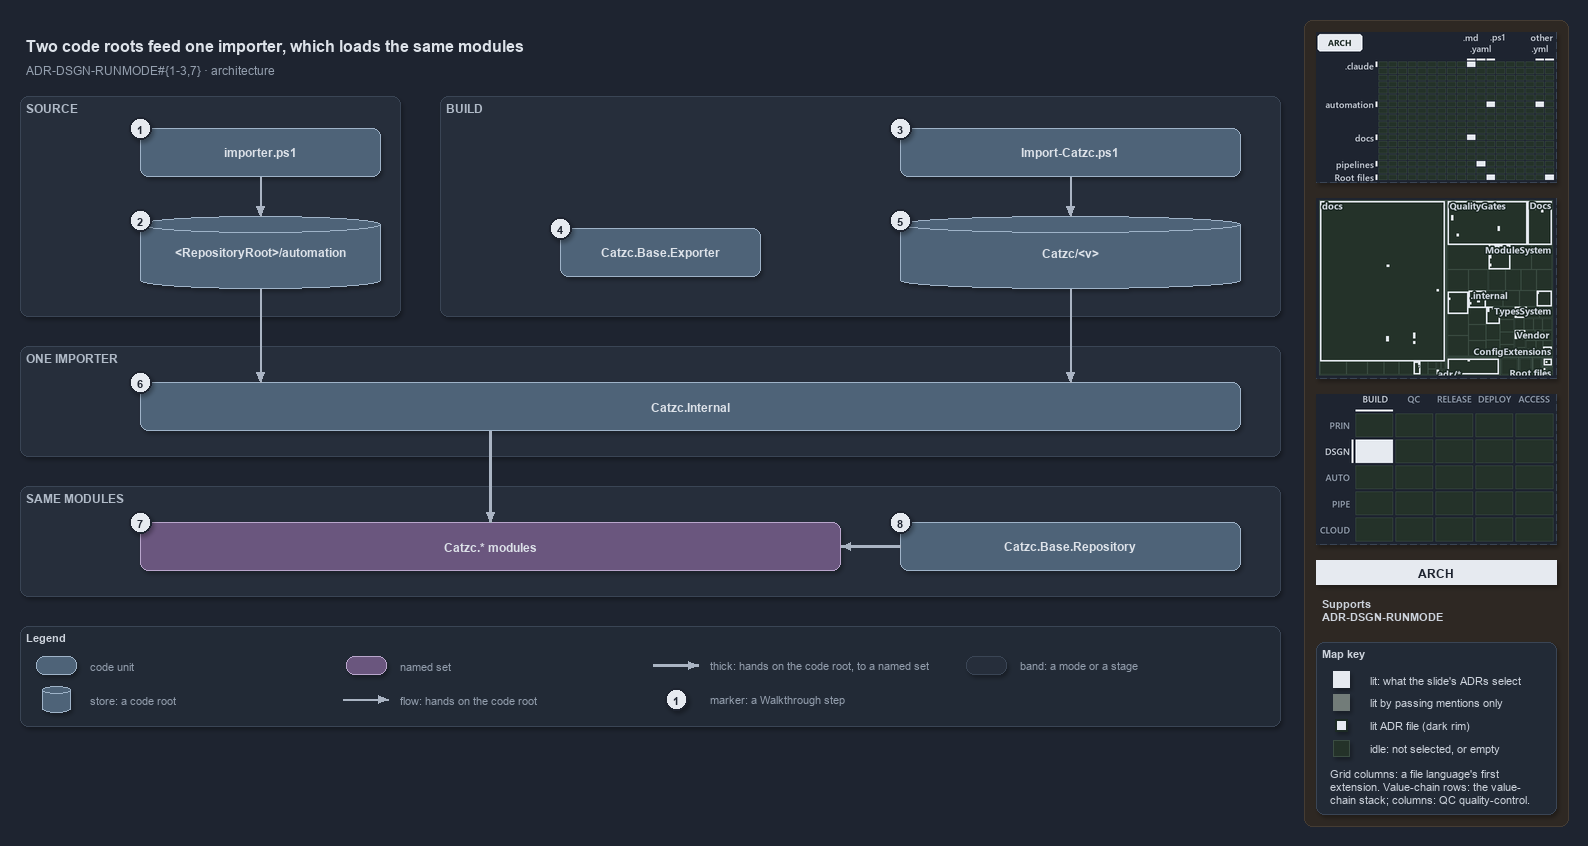

The diagram above was exported from draw.io. Its source (the exported page's mxGraphModel, read from the mxfile embedded in the PNG):
<mxGraphModel dx="1024" dy="768" grid="0" gridSize="10" guides="1" tooltips="1" connect="1" arrows="1" fold="1" page="1" pageScale="1" pageWidth="1572" pageHeight="740" background="#1E2430" math="0" shadow="1">
  <root>
    <mxCell id="0" />
    <mxCell id="1" parent="0" />
    <mxCell id="sidebar-bg" value="" style="rounded=1;arcSize=2;html=1;fillColor=#2E2823;strokeColor=#453C33;shadow=0;" vertex="1" parent="1">
      <mxGeometry x="1304" y="4" width="264" height="806" as="geometry" />
    </mxCell>
    <mxCell id="title" value="Two code roots feed one importer, which loads the same modules" style="text;html=1;align=left;verticalAlign=middle;fontSize=16;fontStyle=1;fontColor=#DDE2E9;" vertex="1" parent="1">
      <mxGeometry x="20" y="14" width="1260" height="30" as="geometry" />
    </mxCell>
    <mxCell id="subtitle" value="ADR-DSGN-RUNMODE#{1-3,7} &amp;#183; architecture" style="text;html=1;align=left;verticalAlign=middle;fontSize=12;fontColor=#949FAE;" vertex="1" parent="1">
      <mxGeometry x="20" y="44" width="1240" height="20" as="geometry" />
    </mxCell>
    <mxCell id="band-source" value="SOURCE" style="rounded=1;html=1;arcSize=3;fillColor=#262E3B;strokeColor=#3A4555;verticalAlign=top;align=left;spacingLeft=8;fontStyle=1;fontSize=12;fontColor=#B0BAC7;" vertex="1" parent="1">
      <mxGeometry x="20" y="80" width="380" height="220" as="geometry" />
    </mxCell>
    <mxCell id="band-build" value="BUILD" style="rounded=1;html=1;arcSize=3;fillColor=#262E3B;strokeColor=#3A4555;verticalAlign=top;align=left;spacingLeft=8;fontStyle=1;fontSize=12;fontColor=#B0BAC7;" vertex="1" parent="1">
      <mxGeometry x="440" y="80" width="840" height="220" as="geometry" />
    </mxCell>
    <mxCell id="band-importer" value="ONE IMPORTER" style="rounded=1;html=1;arcSize=3;fillColor=#262E3B;strokeColor=#3A4555;verticalAlign=top;align=left;spacingLeft=8;fontStyle=1;fontSize=12;fontColor=#B0BAC7;" vertex="1" parent="1">
      <mxGeometry x="20" y="330" width="1260" height="110" as="geometry" />
    </mxCell>
    <mxCell id="band-modules" value="SAME MODULES" style="rounded=1;html=1;arcSize=3;fillColor=#262E3B;strokeColor=#3A4555;verticalAlign=top;align=left;spacingLeft=8;fontStyle=1;fontSize=12;fontColor=#B0BAC7;" vertex="1" parent="1">
      <mxGeometry x="20" y="470" width="1260" height="110" as="geometry" />
    </mxCell>
    <mxCell id="g-importer" value="&lt;b&gt;importer.ps1&lt;/b&gt;" style="rounded=1;whiteSpace=wrap;html=1;arcSize=20;fillColor=#4E6378;strokeColor=#9FB3C8;fontColor=#DDE2E9;fontSize=12;" vertex="1" parent="1">
      <mxGeometry x="140" y="112" width="240" height="48" as="geometry" />
    </mxCell>
    <mxCell id="g-source-root" value="&lt;b&gt;&amp;lt;RepositoryRoot&amp;gt;/automation&lt;/b&gt;" style="shape=cylinder3;boundedLbl=1;backgroundOutline=1;size=8;whiteSpace=wrap;html=1;fillColor=#4E6378;strokeColor=#9FB3C8;fontColor=#DDE2E9;fontSize=12;" vertex="1" parent="1">
      <mxGeometry x="140" y="200" width="240" height="72" as="geometry" />
    </mxCell>
    <mxCell id="g-import-catzc" value="&lt;b&gt;Import-Catzc.ps1&lt;/b&gt;" style="rounded=1;whiteSpace=wrap;html=1;arcSize=20;fillColor=#4E6378;strokeColor=#9FB3C8;fontColor=#DDE2E9;fontSize=12;" vertex="1" parent="1">
      <mxGeometry x="900" y="112" width="340" height="48" as="geometry" />
    </mxCell>
    <mxCell id="g-exporter" value="&lt;b&gt;Catzc.Base.Exporter&lt;/b&gt;" style="rounded=1;whiteSpace=wrap;html=1;arcSize=20;fillColor=#4E6378;strokeColor=#9FB3C8;fontColor=#DDE2E9;fontSize=12;" vertex="1" parent="1">
      <mxGeometry x="560" y="212" width="200" height="48" as="geometry" />
    </mxCell>
    <mxCell id="g-build-root" value="&lt;b&gt;Catzc/&amp;lt;v&amp;gt;&lt;/b&gt;" style="shape=cylinder3;boundedLbl=1;backgroundOutline=1;size=8;whiteSpace=wrap;html=1;fillColor=#4E6378;strokeColor=#9FB3C8;fontColor=#DDE2E9;fontSize=12;" vertex="1" parent="1">
      <mxGeometry x="900" y="200" width="340" height="72" as="geometry" />
    </mxCell>
    <mxCell id="g-internal" value="&lt;b&gt;Catzc.Internal&lt;/b&gt;" style="rounded=1;whiteSpace=wrap;html=1;arcSize=20;fillColor=#4E6378;strokeColor=#9FB3C8;fontColor=#DDE2E9;fontSize=12;" vertex="1" parent="1">
      <mxGeometry x="140" y="366" width="1100" height="48" as="geometry" />
    </mxCell>
    <mxCell id="g-modules" value="&lt;b&gt;Catzc.* modules&lt;/b&gt;" style="rounded=1;whiteSpace=wrap;html=1;arcSize=20;fillColor=#6A567E;strokeColor=#B9A6CC;fontColor=#DDE2E9;fontSize=12;" vertex="1" parent="1">
      <mxGeometry x="140" y="506" width="700" height="48" as="geometry" />
    </mxCell>
    <mxCell id="g-repository" value="&lt;b&gt;Catzc.Base.Repository&lt;/b&gt;" style="rounded=1;whiteSpace=wrap;html=1;arcSize=20;fillColor=#4E6378;strokeColor=#9FB3C8;fontColor=#DDE2E9;fontSize=12;" vertex="1" parent="1">
      <mxGeometry x="900" y="506" width="340" height="48" as="geometry" />
    </mxCell>
    <mxCell id="p-e-importer-root-a" value="" style="text;html=1;strokeColor=none;fillColor=none;" vertex="1" parent="1">
      <mxGeometry x="260" y="160" width="1" height="1" as="geometry" />
    </mxCell>
    <mxCell id="p-e-importer-root-b" value="" style="text;html=1;strokeColor=none;fillColor=none;" vertex="1" parent="1">
      <mxGeometry x="260" y="200" width="1" height="1" as="geometry" />
    </mxCell>
    <mxCell id="e-importer-root" value="" style="edgeStyle=orthogonalEdgeStyle;rounded=1;html=1;fontSize=11;endArrow=block;strokeColor=#AAB4C3;fontColor=#CDD3DC;shadow=0;" edge="1" parent="1" source="p-e-importer-root-a" target="p-e-importer-root-b">
      <mxGeometry relative="1" as="geometry" />
    </mxCell>
    <mxCell id="p-e-import-build-a" value="" style="text;html=1;strokeColor=none;fillColor=none;" vertex="1" parent="1">
      <mxGeometry x="1070" y="160" width="1" height="1" as="geometry" />
    </mxCell>
    <mxCell id="p-e-import-build-b" value="" style="text;html=1;strokeColor=none;fillColor=none;" vertex="1" parent="1">
      <mxGeometry x="1070" y="200" width="1" height="1" as="geometry" />
    </mxCell>
    <mxCell id="e-import-build" value="" style="edgeStyle=orthogonalEdgeStyle;rounded=1;html=1;fontSize=11;endArrow=block;strokeColor=#AAB4C3;fontColor=#CDD3DC;shadow=0;" edge="1" parent="1" source="p-e-import-build-a" target="p-e-import-build-b">
      <mxGeometry relative="1" as="geometry" />
    </mxCell>
    <mxCell id="p-e-source-internal-a" value="" style="text;html=1;strokeColor=none;fillColor=none;" vertex="1" parent="1">
      <mxGeometry x="260" y="272" width="1" height="1" as="geometry" />
    </mxCell>
    <mxCell id="p-e-source-internal-b" value="" style="text;html=1;strokeColor=none;fillColor=none;" vertex="1" parent="1">
      <mxGeometry x="260" y="366" width="1" height="1" as="geometry" />
    </mxCell>
    <mxCell id="e-source-internal" value="" style="edgeStyle=orthogonalEdgeStyle;rounded=1;html=1;fontSize=11;endArrow=block;strokeColor=#AAB4C3;fontColor=#CDD3DC;shadow=0;" edge="1" parent="1" source="p-e-source-internal-a" target="p-e-source-internal-b">
      <mxGeometry relative="1" as="geometry" />
    </mxCell>
    <mxCell id="p-e-build-internal-a" value="" style="text;html=1;strokeColor=none;fillColor=none;" vertex="1" parent="1">
      <mxGeometry x="1070" y="272" width="1" height="1" as="geometry" />
    </mxCell>
    <mxCell id="p-e-build-internal-b" value="" style="text;html=1;strokeColor=none;fillColor=none;" vertex="1" parent="1">
      <mxGeometry x="1070" y="366" width="1" height="1" as="geometry" />
    </mxCell>
    <mxCell id="e-build-internal" value="" style="edgeStyle=orthogonalEdgeStyle;rounded=1;html=1;fontSize=11;endArrow=block;strokeColor=#AAB4C3;fontColor=#CDD3DC;shadow=0;" edge="1" parent="1" source="p-e-build-internal-a" target="p-e-build-internal-b">
      <mxGeometry relative="1" as="geometry" />
    </mxCell>
    <mxCell id="p-e-internal-modules-a" value="" style="text;html=1;strokeColor=none;fillColor=none;" vertex="1" parent="1">
      <mxGeometry x="490" y="414" width="1" height="1" as="geometry" />
    </mxCell>
    <mxCell id="p-e-internal-modules-b" value="" style="text;html=1;strokeColor=none;fillColor=none;" vertex="1" parent="1">
      <mxGeometry x="490" y="506" width="1" height="1" as="geometry" />
    </mxCell>
    <mxCell id="e-internal-modules" value="" style="edgeStyle=orthogonalEdgeStyle;rounded=1;html=1;fontSize=11;endArrow=block;strokeColor=#AAB4C3;strokeWidth=2.5;fontColor=#CDD3DC;shadow=0;" edge="1" parent="1" source="p-e-internal-modules-a" target="p-e-internal-modules-b">
      <mxGeometry relative="1" as="geometry" />
    </mxCell>
    <mxCell id="p-e-repository-modules-a" value="" style="text;html=1;strokeColor=none;fillColor=none;" vertex="1" parent="1">
      <mxGeometry x="900" y="530" width="1" height="1" as="geometry" />
    </mxCell>
    <mxCell id="p-e-repository-modules-b" value="" style="text;html=1;strokeColor=none;fillColor=none;" vertex="1" parent="1">
      <mxGeometry x="840" y="530" width="1" height="1" as="geometry" />
    </mxCell>
    <mxCell id="e-repository-modules" value="" style="edgeStyle=orthogonalEdgeStyle;rounded=1;html=1;fontSize=11;endArrow=block;strokeColor=#AAB4C3;strokeWidth=2.5;fontColor=#CDD3DC;shadow=0;" edge="1" parent="1" source="p-e-repository-modules-a" target="p-e-repository-modules-b">
      <mxGeometry relative="1" as="geometry" />
    </mxCell>
    <mxCell id="mark-1" value="1" style="ellipse;html=1;fillColor=#E6EAF0;strokeColor=#1E2430;strokeWidth=2;fontColor=#1E2430;fontStyle=1;fontSize=11;" vertex="1" parent="1">
      <mxGeometry x="129" y="101" width="22" height="22" as="geometry" />
    </mxCell>
    <mxCell id="mark-2" value="2" style="ellipse;html=1;fillColor=#E6EAF0;strokeColor=#1E2430;strokeWidth=2;fontColor=#1E2430;fontStyle=1;fontSize=11;" vertex="1" parent="1">
      <mxGeometry x="129" y="193" width="22" height="22" as="geometry" />
    </mxCell>
    <mxCell id="mark-3" value="3" style="ellipse;html=1;fillColor=#E6EAF0;strokeColor=#1E2430;strokeWidth=2;fontColor=#1E2430;fontStyle=1;fontSize=11;" vertex="1" parent="1">
      <mxGeometry x="889" y="101" width="22" height="22" as="geometry" />
    </mxCell>
    <mxCell id="mark-4" value="4" style="ellipse;html=1;fillColor=#E6EAF0;strokeColor=#1E2430;strokeWidth=2;fontColor=#1E2430;fontStyle=1;fontSize=11;" vertex="1" parent="1">
      <mxGeometry x="549" y="201" width="22" height="22" as="geometry" />
    </mxCell>
    <mxCell id="mark-5" value="5" style="ellipse;html=1;fillColor=#E6EAF0;strokeColor=#1E2430;strokeWidth=2;fontColor=#1E2430;fontStyle=1;fontSize=11;" vertex="1" parent="1">
      <mxGeometry x="889" y="193" width="22" height="22" as="geometry" />
    </mxCell>
    <mxCell id="mark-6" value="6" style="ellipse;html=1;fillColor=#E6EAF0;strokeColor=#1E2430;strokeWidth=2;fontColor=#1E2430;fontStyle=1;fontSize=11;" vertex="1" parent="1">
      <mxGeometry x="129" y="355" width="22" height="22" as="geometry" />
    </mxCell>
    <mxCell id="mark-7" value="7" style="ellipse;html=1;fillColor=#E6EAF0;strokeColor=#1E2430;strokeWidth=2;fontColor=#1E2430;fontStyle=1;fontSize=11;" vertex="1" parent="1">
      <mxGeometry x="129" y="495" width="22" height="22" as="geometry" />
    </mxCell>
    <mxCell id="mark-8" value="8" style="ellipse;html=1;fillColor=#E6EAF0;strokeColor=#1E2430;strokeWidth=2;fontColor=#1E2430;fontStyle=1;fontSize=11;" vertex="1" parent="1">
      <mxGeometry x="889" y="495" width="22" height="22" as="geometry" />
    </mxCell>
    <mxCell id="legend" value="&lt;b&gt;Legend&lt;/b&gt;" style="rounded=1;whiteSpace=wrap;html=1;arcSize=6;fillColor=#222A36;strokeColor=#3A4555;align=left;verticalAlign=top;spacing=8;fontSize=11;fontColor=#CDD3DC;" vertex="1" parent="1">
      <mxGeometry x="20" y="610" width="1260" height="100" as="geometry" />
    </mxCell>
    <mxCell id="legend-0" value="" style="rounded=1;whiteSpace=wrap;html=1;arcSize=20;fillColor=#4E6378;strokeColor=#9FB3C8;fontColor=#DDE2E9;" vertex="1" parent="1">
      <mxGeometry x="36" y="640" width="40" height="18" as="geometry" />
    </mxCell>
    <mxCell id="legend-0-text" value="code unit" style="text;html=1;align=left;verticalAlign=middle;fontSize=11;fontColor=#949FAE;" vertex="1" parent="1">
      <mxGeometry x="84" y="639" width="260" height="20" as="geometry" />
    </mxCell>
    <mxCell id="legend-1" value="" style="shape=cylinder3;boundedLbl=1;backgroundOutline=1;size=8;whiteSpace=wrap;html=1;fillColor=#4E6378;strokeColor=#9FB3C8;fontColor=#DDE2E9;" vertex="1" parent="1">
      <mxGeometry x="42" y="670" width="28" height="26" as="geometry" />
    </mxCell>
    <mxCell id="legend-1-text" value="store: a code root" style="text;html=1;align=left;verticalAlign=middle;fontSize=11;fontColor=#949FAE;" vertex="1" parent="1">
      <mxGeometry x="84" y="673" width="260" height="20" as="geometry" />
    </mxCell>
    <mxCell id="legend-2" value="" style="rounded=1;whiteSpace=wrap;html=1;arcSize=20;fillColor=#6A567E;strokeColor=#B9A6CC;fontColor=#DDE2E9;" vertex="1" parent="1">
      <mxGeometry x="346" y="640" width="40" height="18" as="geometry" />
    </mxCell>
    <mxCell id="legend-2-text" value="named set" style="text;html=1;align=left;verticalAlign=middle;fontSize=11;fontColor=#949FAE;" vertex="1" parent="1">
      <mxGeometry x="394" y="639" width="260" height="20" as="geometry" />
    </mxCell>
    <mxCell id="p-legend-3-a" value="" style="text;html=1;strokeColor=none;fillColor=none;" vertex="1" parent="1">
      <mxGeometry x="342" y="683" width="1" height="1" as="geometry" />
    </mxCell>
    <mxCell id="p-legend-3-b" value="" style="text;html=1;strokeColor=none;fillColor=none;" vertex="1" parent="1">
      <mxGeometry x="388" y="683" width="1" height="1" as="geometry" />
    </mxCell>
    <mxCell id="legend-3" value="" style="edgeStyle=orthogonalEdgeStyle;rounded=1;html=1;fontSize=11;endArrow=block;strokeColor=#AAB4C3;fontColor=#CDD3DC;shadow=0;" edge="1" parent="1" source="p-legend-3-a" target="p-legend-3-b">
      <mxGeometry relative="1" as="geometry" />
    </mxCell>
    <mxCell id="legend-3-text" value="flow: hands on the code root" style="text;html=1;align=left;verticalAlign=middle;fontSize=11;fontColor=#949FAE;" vertex="1" parent="1">
      <mxGeometry x="394" y="673" width="260" height="20" as="geometry" />
    </mxCell>
    <mxCell id="p-legend-4-a" value="" style="text;html=1;strokeColor=none;fillColor=none;" vertex="1" parent="1">
      <mxGeometry x="652" y="649" width="1" height="1" as="geometry" />
    </mxCell>
    <mxCell id="p-legend-4-b" value="" style="text;html=1;strokeColor=none;fillColor=none;" vertex="1" parent="1">
      <mxGeometry x="698" y="649" width="1" height="1" as="geometry" />
    </mxCell>
    <mxCell id="legend-4" value="" style="edgeStyle=orthogonalEdgeStyle;rounded=1;html=1;fontSize=11;endArrow=block;strokeColor=#AAB4C3;strokeWidth=2.5;fontColor=#CDD3DC;shadow=0;" edge="1" parent="1" source="p-legend-4-a" target="p-legend-4-b">
      <mxGeometry relative="1" as="geometry" />
    </mxCell>
    <mxCell id="legend-4-text" value="thick: hands on the code root, to a named set" style="text;html=1;align=left;verticalAlign=middle;fontSize=11;fontColor=#949FAE;" vertex="1" parent="1">
      <mxGeometry x="704" y="639" width="260" height="20" as="geometry" />
    </mxCell>
    <mxCell id="legend-5" value="1" style="ellipse;html=1;fillColor=#E6EAF0;strokeColor=#1E2430;strokeWidth=2;fontColor=#1E2430;fontStyle=1;fontSize=11;" vertex="1" parent="1">
      <mxGeometry x="665" y="672" width="22" height="22" as="geometry" />
    </mxCell>
    <mxCell id="legend-5-text" value="marker: a Walkthrough step" style="text;html=1;align=left;verticalAlign=middle;fontSize=11;fontColor=#949FAE;" vertex="1" parent="1">
      <mxGeometry x="704" y="673" width="260" height="20" as="geometry" />
    </mxCell>
    <mxCell id="legend-6" value="" style="rounded=1;html=1;arcSize=3;fillColor=#262E3B;strokeColor=#3A4555;" vertex="1" parent="1">
      <mxGeometry x="966" y="640" width="40" height="18" as="geometry" />
    </mxCell>
    <mxCell id="legend-6-text" value="band: a mode or a stage" style="text;html=1;align=left;verticalAlign=middle;fontSize=11;fontColor=#949FAE;" vertex="1" parent="1">
      <mxGeometry x="1014" y="639" width="260" height="20" as="geometry" />
    </mxCell>
    <mxCell id="minimap-grid" value="" style="shape=image;html=1;imageAspect=0;aspect=fixed;verticalLabelPosition=bottom;strokeColor=#3A4555;dashed=1;fillColor=#222A36;image=data:image/png,(base64 omitted: 14320 chars);" vertex="1" parent="1">
      <mxGeometry x="1316" y="16" width="240" height="150" as="geometry" />
    </mxCell>
    <mxCell id="minimap-tree" value="" style="shape=image;html=1;imageAspect=0;aspect=fixed;verticalLabelPosition=bottom;strokeColor=#3A4555;dashed=1;fillColor=#222A36;image=data:image/png,(base64 omitted: 29624 chars);" vertex="1" parent="1">
      <mxGeometry x="1316" y="182" width="240" height="180" as="geometry" />
    </mxCell>
    <mxCell id="minimap-chain" value="" style="shape=image;html=1;imageAspect=0;aspect=fixed;verticalLabelPosition=bottom;strokeColor=#3A4555;dashed=1;fillColor=#222A36;image=data:image/png,(base64 omitted: 12436 chars);" vertex="1" parent="1">
      <mxGeometry x="1316" y="378" width="240" height="150" as="geometry" />
    </mxCell>
    <mxCell id="lens-badge" value="ARCH" style="rounded=0;whiteSpace=wrap;html=1;align=center;verticalAlign=middle;fontSize=12;fontStyle=1;fontColor=#1E2430;fillColor=#E6EAF0;strokeColor=none;" vertex="1" parent="1">
      <mxGeometry x="1316" y="544" width="240" height="24" as="geometry" />
    </mxCell>
    <mxCell id="supports" value="&lt;b&gt;Supports&lt;/b&gt;&lt;br&gt;ADR-DSGN-RUNMODE" style="text;html=1;whiteSpace=wrap;align=left;verticalAlign=top;fontSize=11;fontColor=#CDD3DC;" vertex="1" parent="1">
      <mxGeometry x="1316" y="576" width="240" height="38" as="geometry" />
    </mxCell>
    <mxCell id="mapkey" value="&lt;b&gt;Map key&lt;/b&gt;" style="rounded=1;arcSize=6;whiteSpace=wrap;html=1;align=left;verticalAlign=top;fontSize=11;fontColor=#CDD3DC;fillColor=#222A36;strokeColor=#3A4555;spacingLeft=8;spacingTop=2;" vertex="1" parent="1">
      <mxGeometry x="1316" y="626" width="240" height="172" as="geometry" />
    </mxCell>
    <mxCell id="mapkey-lit" value="" style="rounded=0;html=1;fillColor=#E6EAF0;strokeColor=#E6EAF0;" vertex="1" parent="1">
      <mxGeometry x="1333.0" y="655.0" width="16" height="16" as="geometry" />
    </mxCell>
    <mxCell id="mapkey-lit-text" value="lit: what the slide's ADRs select" style="text;html=1;align=left;verticalAlign=middle;fontSize=11;fontColor=#CDD3DC;" vertex="1" parent="1">
      <mxGeometry x="1364" y="653" width="184" height="20" as="geometry" />
    </mxCell>
    <mxCell id="mapkey-touched" value="" style="rounded=0;html=1;fillColor=#727C79;strokeColor=#727C79;" vertex="1" parent="1">
      <mxGeometry x="1333.0" y="678.0" width="16" height="16" as="geometry" />
    </mxCell>
    <mxCell id="mapkey-touched-text" value="lit by passing mentions only" style="text;html=1;align=left;verticalAlign=middle;fontSize=11;fontColor=#CDD3DC;" vertex="1" parent="1">
      <mxGeometry x="1364" y="676" width="184" height="20" as="geometry" />
    </mxCell>
    <mxCell id="mapkey-adr" value="" style="rounded=0;html=1;fillColor=#E6EAF0;strokeColor=#1C2A24;strokeWidth=2;" vertex="1" parent="1">
      <mxGeometry x="1335.0" y="703.0" width="12" height="12" as="geometry" />
    </mxCell>
    <mxCell id="mapkey-adr-text" value="lit ADR file (dark rim)" style="text;html=1;align=left;verticalAlign=middle;fontSize=11;fontColor=#CDD3DC;" vertex="1" parent="1">
      <mxGeometry x="1364" y="699" width="184" height="20" as="geometry" />
    </mxCell>
    <mxCell id="mapkey-idle" value="" style="rounded=0;html=1;fillColor=#243229;strokeColor=#3B4D43;" vertex="1" parent="1">
      <mxGeometry x="1333.0" y="724.0" width="16" height="16" as="geometry" />
    </mxCell>
    <mxCell id="mapkey-idle-text" value="idle: not selected, or empty" style="text;html=1;align=left;verticalAlign=middle;fontSize=11;fontColor=#CDD3DC;" vertex="1" parent="1">
      <mxGeometry x="1364" y="722" width="184" height="20" as="geometry" />
    </mxCell>
    <mxCell id="mapkey-codes" value="Grid columns: a file language's first&lt;br&gt;extension. Value-chain rows: the value-&lt;br&gt;chain stack; columns: QC quality-control." style="text;html=1;align=left;verticalAlign=top;whiteSpace=wrap;fontSize=11;fontColor=#CDD3DC;" vertex="1" parent="1">
      <mxGeometry x="1324" y="746" width="224" height="46" as="geometry" />
    </mxCell>
  </root>
</mxGraphModel>